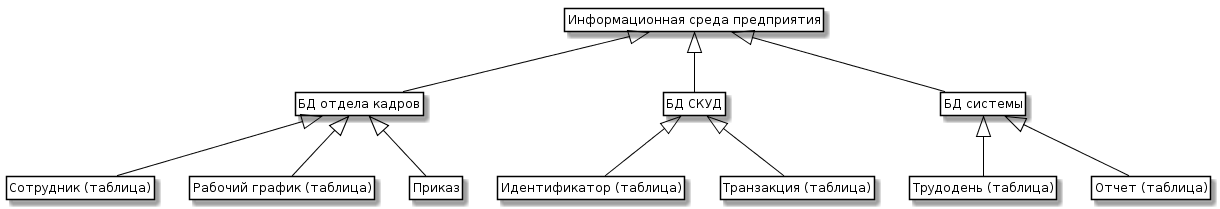

The diagram above was rendered by PlantUML. Its source (embedded in the PNG):
@startuml
skinparam class {
	BackgroundColor White
	ArrowColor Black
	BorderColor Black
}
class Modules as "Информационная среда предприятия"


class DB1 as "БД отдела кадров"
class DB2 as "БД СКУД"
class DB3 as "БД системы"

class Member as "Сотрудник (таблица)"
class Shedule as "Рабочий график (таблица)"
class Rule as "Приказ"

class Identify as "Идентификатор (таблица)"
class Transaction as "Транзакция (таблица)"

class Workday as "Трудодень (таблица)"
class Check as "Отчет (таблица)"

Modules<|-- DB1
Modules<|-- DB2
Modules<|-- DB3

DB1<|-- Member 
DB1<|-- Shedule 
DB1<|-- Rule

DB2<|--Identify 
DB2<|--Transaction 

DB3<|--Workday 
DB3<|--Check


hide members
hide circle
hide methods
@enduml